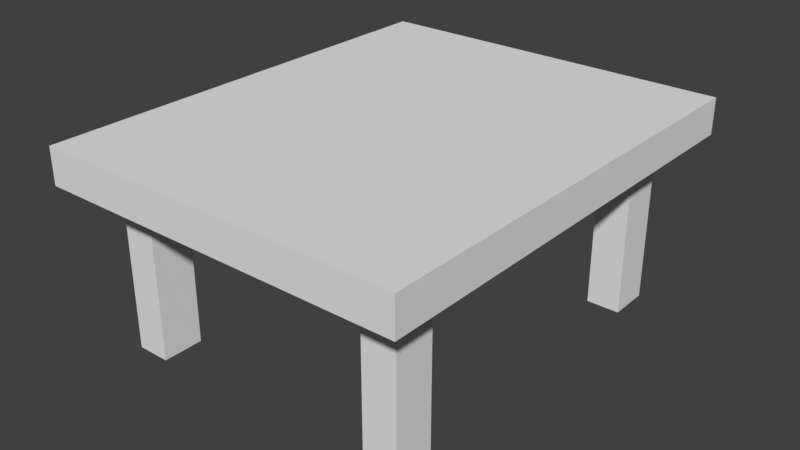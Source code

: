 # Source: Table.blend  (saved by Blender 2.79.0; exported with 4.5.12 LTS)
import bpy
from mathutils import Matrix  # noqa: F401  (used for matrix-valued properties, if any)

bpy.ops.wm.read_factory_settings(use_empty=True)
scene = bpy.context.scene
scene.name = 'Scene'

# ---- collections
col_collection_1 = bpy.data.collections.new('Collection 1'); scene.collection.children.link(col_collection_1)

# ---- world
world_world = bpy.data.worlds.new('World'); scene.world = world_world
world_world.color = (0.05088, 0.05088, 0.05088)
world_world.use_sun_shadow = False
world_world.sun_shadow_jitter_overblur = 0.0
world_world.cycles.sampling_method = 'MANUAL'

# ---- meshes
me_cube_001 = bpy.data.meshes.new('Cube.001')
me_cube_001.from_pydata([(-1.0, -1.0, -1.0), (-1.0, -1.0, 1.0), (-1.0, 1.0, -1.0), (-1.0, 1.0, 1.0), (1.0, -1.0, -1.0), (1.0, -1.0, 1.0), (1.0, 1.0, -1.0), (1.0, 1.0, 1.0), (-1.0, 0.8182, -1.0), (-1.0, 0.6364, -1.0), (-1.0, 0.4545, -1.0), (-1.0, 0.2727, -1.0), (-1.0, 0.09091, -1.0), (-1.0, -0.09091, -1.0), (-1.0, -0.2727, -1.0), (-1.0, -0.4545, -1.0), (-1.0, -0.6364, -1.0), (-1.0, -0.8182, -1.0), (-1.0, -0.8182, 1.0), (-1.0, -0.6364, 1.0), (-1.0, -0.4545, 1.0), (-1.0, -0.2727, 1.0), (-1.0, -0.09091, 1.0), (-1.0, 0.09091, 1.0), (-1.0, 0.2727, 1.0), (-1.0, 0.4545, 1.0), (-1.0, 0.6364, 1.0), (-1.0, 0.8182, 1.0), (1.0, -0.8182, -1.0), (1.0, -0.6364, -1.0), (1.0, -0.4545, -1.0), (1.0, -0.2727, -1.0), (1.0, -0.09091, -1.0), (1.0, 0.09091, -1.0), (1.0, 0.2727, -1.0), (1.0, 0.4545, -1.0), (1.0, 0.6364, -1.0), (1.0, 0.8182, -1.0), (1.0, 0.8182, 1.0), (1.0, 0.6364, 1.0), (1.0, 0.4545, 1.0), (1.0, 0.2727, 1.0), (1.0, 0.09091, 1.0), (1.0, -0.09091, 1.0), (1.0, -0.2727, 1.0), (1.0, -0.4545, 1.0), (1.0, -0.6364, 1.0), (1.0, -0.8182, 1.0), (0.8182, 1.0, -1.0), (0.6364, 1.0, -1.0), (0.4545, 1.0, -1.0), (0.2727, 1.0, -1.0), (0.09091, 1.0, -1.0), (-0.09091, 1.0, -1.0), (-0.2727, 1.0, -1.0), (-0.4545, 1.0, -1.0), (-0.6364, 1.0, -1.0), (-0.8182, 1.0, -1.0), (-0.8182, 1.0, 1.0), (-0.6364, 1.0, 1.0), (-0.4545, 1.0, 1.0), (-0.2727, 1.0, 1.0), (-0.09091, 1.0, 1.0), (0.09091, 1.0, 1.0), (0.2727, 1.0, 1.0), (0.4545, 1.0, 1.0), (0.6364, 1.0, 1.0), (0.8182, 1.0, 1.0), (-0.8182, -1.0, -1.0), (-0.6364, -1.0, -1.0), (-0.4545, -1.0, -1.0), (-0.2727, -1.0, -1.0), (-0.09091, -1.0, -1.0), (0.09091, -1.0, -1.0), (0.2727, -1.0, -1.0), (0.4545, -1.0, -1.0), (0.6364, -1.0, -1.0), (0.8182, -1.0, -1.0), (0.8182, -1.0, 1.0), (0.6364, -1.0, 1.0), (0.4545, -1.0, 1.0), (0.2727, -1.0, 1.0), (0.09091, -1.0, 1.0), (-0.09091, -1.0, 1.0), (-0.2727, -1.0, 1.0), (-0.4545, -1.0, 1.0), (-0.6364, -1.0, 1.0), (-0.8182, -1.0, 1.0), (-0.8182, 0.8182, 1.0), (-0.6364, 0.8182, 1.0), (-0.4545, 0.8182, 1.0), (-0.2727, 0.8182, 1.0), (-0.09091, 0.8182, 1.0), (0.09091, 0.8182, 1.0), (0.2727, 0.8182, 1.0), (0.4545, 0.8182, 1.0), (0.6364, 0.8182, 1.0), (0.8182, 0.8182, 1.0), (-0.8182, 0.6364, 1.0), (-0.6364, 0.6364, 1.0), (-0.4545, 0.6364, 1.0), (-0.2727, 0.6364, 1.0), (-0.09091, 0.6364, 1.0), (0.09091, 0.6364, 1.0), (0.2727, 0.6364, 1.0), (0.4545, 0.6364, 1.0), (0.6364, 0.6364, 1.0), (0.8182, 0.6364, 1.0), (-0.8182, 0.4545, 1.0), (-0.6364, 0.4545, 1.0), (-0.4545, 0.4545, 1.0), (-0.2727, 0.4545, 1.0), (-0.09091, 0.4545, 1.0), (0.09091, 0.4545, 1.0), (0.2727, 0.4545, 1.0), (0.4545, 0.4545, 1.0), (0.6364, 0.4545, 1.0), (0.8182, 0.4545, 1.0), (-0.8182, 0.2727, 1.0), (-0.6364, 0.2727, 1.0), (-0.4545, 0.2727, 1.0), (-0.2727, 0.2727, 1.0), (-0.09091, 0.2727, 1.0), (0.09091, 0.2727, 1.0), (0.2727, 0.2727, 1.0), (0.4545, 0.2727, 1.0), (0.6364, 0.2727, 1.0), (0.8182, 0.2727, 1.0), (-0.8182, 0.09091, 1.0), (-0.6364, 0.09091, 1.0), (-0.4545, 0.09091, 1.0), (-0.2727, 0.09091, 1.0), (-0.09091, 0.09091, 1.0), (0.09091, 0.09091, 1.0), (0.2727, 0.09091, 1.0), (0.4545, 0.09091, 1.0), (0.6364, 0.09091, 1.0), (0.8182, 0.09091, 1.0), (-0.8182, -0.09091, 1.0), (-0.6364, -0.09091, 1.0), (-0.4545, -0.09091, 1.0), (-0.2727, -0.09091, 1.0), (-0.09091, -0.09091, 1.0), (0.09091, -0.09091, 1.0), (0.2727, -0.09091, 1.0), (0.4545, -0.09091, 1.0), (0.6364, -0.09091, 1.0), (0.8182, -0.09091, 1.0), (-0.8182, -0.2727, 1.0), (-0.6364, -0.2727, 1.0), (-0.4545, -0.2727, 1.0), (-0.2727, -0.2727, 1.0), (-0.09091, -0.2727, 1.0), (0.09091, -0.2727, 1.0), (0.2727, -0.2727, 1.0), (0.4545, -0.2727, 1.0), (0.6364, -0.2727, 1.0), (0.8182, -0.2727, 1.0), (-0.8182, -0.4545, 1.0), (-0.6364, -0.4545, 1.0), (-0.4545, -0.4545, 1.0), (-0.2727, -0.4545, 1.0), (-0.09091, -0.4545, 1.0), (0.09091, -0.4545, 1.0), (0.2727, -0.4545, 1.0), (0.4545, -0.4545, 1.0), (0.6364, -0.4545, 1.0), (0.8182, -0.4545, 1.0), (-0.8182, -0.6364, 1.0), (-0.6364, -0.6364, 1.0), (-0.4545, -0.6364, 1.0), (-0.2727, -0.6364, 1.0), (-0.09091, -0.6364, 1.0), (0.09091, -0.6364, 1.0), (0.2727, -0.6364, 1.0), (0.4545, -0.6364, 1.0), (0.6364, -0.6364, 1.0), (0.8182, -0.6364, 1.0), (-0.8182, -0.8182, 1.0), (-0.6364, -0.8182, 1.0), (-0.4545, -0.8182, 1.0), (-0.2727, -0.8182, 1.0), (-0.09091, -0.8182, 1.0), (0.09091, -0.8182, 1.0), (0.2727, -0.8182, 1.0), (0.4545, -0.8182, 1.0), (0.6364, -0.8182, 1.0), (0.8182, -0.8182, 1.0), (0.8182, 0.8182, -1.0), (0.6364, 0.8182, -1.0), (0.4545, 0.8182, -1.0), (0.2727, 0.8182, -1.0), (0.09091, 0.8182, -1.0), (-0.09091, 0.8182, -1.0), (-0.2727, 0.8182, -1.0), (-0.4545, 0.8182, -1.0), (-0.6364, 0.8182, -1.0), (-0.8182, 0.8182, -1.0), (0.8182, 0.6364, -1.0), (0.6364, 0.6364, -1.0), (0.4545, 0.6364, -1.0), (0.2727, 0.6364, -1.0), (0.09091, 0.6364, -1.0), (-0.09091, 0.6364, -1.0), (-0.2727, 0.6364, -1.0), (-0.4545, 0.6364, -1.0), (-0.6364, 0.6364, -1.0), (-0.8182, 0.6364, -1.0), (0.8182, 0.4545, -1.0), (0.6364, 0.4545, -1.0), (0.4545, 0.4545, -1.0), (0.2727, 0.4545, -1.0), (0.09091, 0.4545, -1.0), (-0.09091, 0.4545, -1.0), (-0.2727, 0.4545, -1.0), (-0.4545, 0.4545, -1.0), (-0.6364, 0.4545, -1.0), (-0.8182, 0.4545, -1.0), (0.8182, 0.2727, -1.0), (0.6364, 0.2727, -1.0), (0.4545, 0.2727, -1.0), (0.2727, 0.2727, -1.0), (0.09091, 0.2727, -1.0), (-0.09091, 0.2727, -1.0), (-0.2727, 0.2727, -1.0), (-0.4545, 0.2727, -1.0), (-0.6364, 0.2727, -1.0), (-0.8182, 0.2727, -1.0), (0.8182, 0.09091, -1.0), (0.6364, 0.09091, -1.0), (0.4545, 0.09091, -1.0), (0.2727, 0.09091, -1.0), (0.09091, 0.09091, -1.0), (-0.09091, 0.09091, -1.0), (-0.2727, 0.09091, -1.0), (-0.4545, 0.09091, -1.0), (-0.6364, 0.09091, -1.0), (-0.8182, 0.09091, -1.0), (0.8182, -0.09091, -1.0), (0.6364, -0.09091, -1.0), (0.4545, -0.09091, -1.0), (0.2727, -0.09091, -1.0), (0.09091, -0.09091, -1.0), (-0.09091, -0.09091, -1.0), (-0.2727, -0.09091, -1.0), (-0.4545, -0.09091, -1.0), (-0.6364, -0.09091, -1.0), (-0.8182, -0.09091, -1.0), (0.8182, -0.2727, -1.0), (0.6364, -0.2727, -1.0), (0.4545, -0.2727, -1.0), (0.2727, -0.2727, -1.0), (0.09091, -0.2727, -1.0), (-0.09091, -0.2727, -1.0), (-0.2727, -0.2727, -1.0), (-0.4545, -0.2727, -1.0), (-0.6364, -0.2727, -1.0), (-0.8182, -0.2727, -1.0), (0.8182, -0.4545, -1.0), (0.6364, -0.4545, -1.0), (0.4545, -0.4545, -1.0), (0.2727, -0.4545, -1.0), (0.09091, -0.4545, -1.0), (-0.09091, -0.4545, -1.0), (-0.2727, -0.4545, -1.0), (-0.4545, -0.4545, -1.0), (-0.6364, -0.4545, -1.0), (-0.8182, -0.4545, -1.0), (0.8182, -0.6364, -1.0), (0.6364, -0.6364, -1.0), (0.4545, -0.6364, -1.0), (0.2727, -0.6364, -1.0), (0.09091, -0.6364, -1.0), (-0.09091, -0.6364, -1.0), (-0.2727, -0.6364, -1.0), (-0.4545, -0.6364, -1.0), (-0.6364, -0.6364, -1.0), (-0.8182, -0.6364, -1.0), (0.8182, -0.8182, -1.0), (0.6364, -0.8182, -1.0), (0.4545, -0.8182, -1.0), (0.2727, -0.8182, -1.0), (0.09091, -0.8182, -1.0), (-0.09091, -0.8182, -1.0), (-0.2727, -0.8182, -1.0), (-0.4545, -0.8182, -1.0), (-0.6364, -0.8182, -1.0), (-0.8182, -0.8182, -1.0), (0.8182, 0.8182, -10.19), (0.6364, 0.8182, -10.19), (-0.6364, 0.8182, -10.19), (-0.8182, 0.8182, -10.19), (0.8182, 0.6364, -10.19), (0.6364, 0.6364, -10.19), (-0.6364, 0.6364, -10.19), (-0.8182, 0.6364, -10.19), (0.8182, -0.6364, -10.19), (0.6364, -0.6364, -10.19), (-0.6364, -0.6364, -10.19), (-0.8182, -0.6364, -10.19), (0.8182, -0.8182, -10.19), (0.6364, -0.8182, -10.19), (-0.6364, -0.8182, -10.19), (-0.8182, -0.8182, -10.19)], [], [(8, 27, 3, 2), (48, 67, 7, 6), (28, 47, 5, 4), (68, 87, 1, 0), (278, 28, 4, 77), (178, 18, 1, 87), (58, 3, 27, 88), (88, 27, 26, 98), (98, 26, 25, 108), (108, 25, 24, 118), (118, 24, 23, 128), (128, 23, 22, 138), (138, 22, 21, 148), (148, 21, 20, 158), (158, 20, 19, 168), (168, 19, 18, 178), (48, 6, 37, 188), (188, 37, 36, 198), (198, 36, 35, 208), (208, 35, 34, 218), (218, 34, 33, 228), (228, 33, 32, 238), (238, 32, 31, 248), (248, 31, 30, 258), (258, 30, 29, 268), (268, 29, 28, 278), (6, 7, 38, 37), (37, 38, 39, 36), (36, 39, 40, 35), (35, 40, 41, 34), (34, 41, 42, 33), (33, 42, 43, 32), (32, 43, 44, 31), (31, 44, 45, 30), (30, 45, 46, 29), (29, 46, 47, 28), (0, 1, 18, 17), (17, 18, 19, 16), (16, 19, 20, 15), (15, 20, 21, 14), (14, 21, 22, 13), (13, 22, 23, 12), (12, 23, 24, 11), (11, 24, 25, 10), (10, 25, 26, 9), (9, 26, 27, 8), (16, 277, 287, 17), (197, 196, 290, 291), (276, 275, 285, 286), (275, 274, 284, 285), (274, 273, 283, 284), (273, 272, 282, 283), (272, 271, 281, 282), (271, 270, 280, 281), (270, 269, 279, 280), (189, 188, 288, 289), (15, 267, 277, 16), (267, 266, 276, 277), (266, 265, 275, 276), (265, 264, 274, 275), (264, 263, 273, 274), (263, 262, 272, 273), (262, 261, 271, 272), (261, 260, 270, 271), (260, 259, 269, 270), (259, 258, 268, 269), (14, 257, 267, 15), (257, 256, 266, 267), (256, 255, 265, 266), (255, 254, 264, 265), (254, 253, 263, 264), (253, 252, 262, 263), (252, 251, 261, 262), (251, 250, 260, 261), (250, 249, 259, 260), (249, 248, 258, 259), (13, 247, 257, 14), (247, 246, 256, 257), (246, 245, 255, 256), (245, 244, 254, 255), (244, 243, 253, 254), (243, 242, 252, 253), (242, 241, 251, 252), (241, 240, 250, 251), (240, 239, 249, 250), (239, 238, 248, 249), (12, 237, 247, 13), (237, 236, 246, 247), (236, 235, 245, 246), (235, 234, 244, 245), (234, 233, 243, 244), (233, 232, 242, 243), (232, 231, 241, 242), (231, 230, 240, 241), (230, 229, 239, 240), (229, 228, 238, 239), (11, 227, 237, 12), (227, 226, 236, 237), (226, 225, 235, 236), (225, 224, 234, 235), (224, 223, 233, 234), (223, 222, 232, 233), (222, 221, 231, 232), (221, 220, 230, 231), (220, 219, 229, 230), (219, 218, 228, 229), (10, 217, 227, 11), (217, 216, 226, 227), (216, 215, 225, 226), (215, 214, 224, 225), (214, 213, 223, 224), (213, 212, 222, 223), (212, 211, 221, 222), (211, 210, 220, 221), (210, 209, 219, 220), (209, 208, 218, 219), (9, 207, 217, 10), (207, 206, 216, 217), (206, 205, 215, 216), (205, 204, 214, 215), (204, 203, 213, 214), (203, 202, 212, 213), (202, 201, 211, 212), (201, 200, 210, 211), (200, 199, 209, 210), (199, 198, 208, 209), (8, 197, 207, 9), (277, 276, 298, 299), (196, 195, 205, 206), (195, 194, 204, 205), (194, 193, 203, 204), (193, 192, 202, 203), (192, 191, 201, 202), (191, 190, 200, 201), (190, 189, 199, 200), (269, 268, 296, 297), (2, 57, 197, 8), (57, 56, 196, 197), (56, 55, 195, 196), (55, 54, 194, 195), (54, 53, 193, 194), (53, 52, 192, 193), (52, 51, 191, 192), (51, 50, 190, 191), (50, 49, 189, 190), (49, 48, 188, 189), (46, 177, 187, 47), (177, 176, 186, 187), (176, 175, 185, 186), (175, 174, 184, 185), (174, 173, 183, 184), (173, 172, 182, 183), (172, 171, 181, 182), (171, 170, 180, 181), (170, 169, 179, 180), (169, 168, 178, 179), (45, 167, 177, 46), (167, 166, 176, 177), (166, 165, 175, 176), (165, 164, 174, 175), (164, 163, 173, 174), (163, 162, 172, 173), (162, 161, 171, 172), (161, 160, 170, 171), (160, 159, 169, 170), (159, 158, 168, 169), (44, 157, 167, 45), (157, 156, 166, 167), (156, 155, 165, 166), (155, 154, 164, 165), (154, 153, 163, 164), (153, 152, 162, 163), (152, 151, 161, 162), (151, 150, 160, 161), (150, 149, 159, 160), (149, 148, 158, 159), (43, 147, 157, 44), (147, 146, 156, 157), (146, 145, 155, 156), (145, 144, 154, 155), (144, 143, 153, 154), (143, 142, 152, 153), (142, 141, 151, 152), (141, 140, 150, 151), (140, 139, 149, 150), (139, 138, 148, 149), (42, 137, 147, 43), (137, 136, 146, 147), (136, 135, 145, 146), (135, 134, 144, 145), (134, 133, 143, 144), (133, 132, 142, 143), (132, 131, 141, 142), (131, 130, 140, 141), (130, 129, 139, 140), (129, 128, 138, 139), (41, 127, 137, 42), (127, 126, 136, 137), (126, 125, 135, 136), (125, 124, 134, 135), (124, 123, 133, 134), (123, 122, 132, 133), (122, 121, 131, 132), (121, 120, 130, 131), (120, 119, 129, 130), (119, 118, 128, 129), (40, 117, 127, 41), (117, 116, 126, 127), (116, 115, 125, 126), (115, 114, 124, 125), (114, 113, 123, 124), (113, 112, 122, 123), (112, 111, 121, 122), (111, 110, 120, 121), (110, 109, 119, 120), (109, 108, 118, 119), (39, 107, 117, 40), (107, 106, 116, 117), (106, 105, 115, 116), (105, 104, 114, 115), (104, 103, 113, 114), (103, 102, 112, 113), (102, 101, 111, 112), (101, 100, 110, 111), (100, 99, 109, 110), (99, 98, 108, 109), (38, 97, 107, 39), (97, 96, 106, 107), (96, 95, 105, 106), (95, 94, 104, 105), (94, 93, 103, 104), (93, 92, 102, 103), (92, 91, 101, 102), (91, 90, 100, 101), (90, 89, 99, 100), (89, 88, 98, 99), (7, 67, 97, 38), (67, 66, 96, 97), (66, 65, 95, 96), (65, 64, 94, 95), (64, 63, 93, 94), (63, 62, 92, 93), (62, 61, 91, 92), (61, 60, 90, 91), (60, 59, 89, 90), (59, 58, 88, 89), (47, 187, 78, 5), (187, 186, 79, 78), (186, 185, 80, 79), (185, 184, 81, 80), (184, 183, 82, 81), (183, 182, 83, 82), (182, 181, 84, 83), (181, 180, 85, 84), (180, 179, 86, 85), (179, 178, 87, 86), (17, 287, 68, 0), (287, 286, 69, 68), (286, 285, 70, 69), (285, 284, 71, 70), (284, 283, 72, 71), (283, 282, 73, 72), (282, 281, 74, 73), (281, 280, 75, 74), (280, 279, 76, 75), (279, 278, 77, 76), (4, 5, 78, 77), (77, 78, 79, 76), (76, 79, 80, 75), (75, 80, 81, 74), (74, 81, 82, 73), (73, 82, 83, 72), (72, 83, 84, 71), (71, 84, 85, 70), (70, 85, 86, 69), (69, 86, 87, 68), (2, 3, 58, 57), (57, 58, 59, 56), (56, 59, 60, 55), (55, 60, 61, 54), (54, 61, 62, 53), (53, 62, 63, 52), (52, 63, 64, 51), (51, 64, 65, 50), (50, 65, 66, 49), (49, 66, 67, 48), (299, 298, 302, 303), (297, 296, 300, 301), (291, 290, 294, 295), (289, 288, 292, 293), (278, 279, 301, 300), (207, 197, 291, 295), (286, 287, 303, 302), (199, 189, 289, 293), (196, 206, 294, 290), (198, 199, 293, 292), (287, 277, 299, 303), (188, 198, 292, 288), (206, 207, 295, 294), (279, 269, 297, 301), (276, 286, 302, 298), (268, 278, 300, 296)])
me_cube_001.use_remesh_preserve_volume = False
me_cube_001.use_remesh_preserve_attributes = False
me_cube_001.use_mirror_vertex_groups = False
me_cube_001.update()

# ---- objects
ob_cube = bpy.data.objects.new('Cube', me_cube_001)

# ---- transforms, parenting, visibility, modifiers, constraints
ob_cube.location = (0.0, 0.0, 2.178)
ob_cube.scale = (2.57, 3.154, 0.252)
ob_cube.lineart.crease_threshold = 0.0

# ---- collection membership
col_collection_1.objects.link(ob_cube)

# ---- scene / render settings (as saved in the file)
scene.frame_start = 1; scene.frame_end = 250; scene.frame_set(1)
scene.render.engine = 'BLENDER_EEVEE_NEXT'
scene.render.resolution_percentage = 50
scene.render.dither_intensity = 0.0
scene.cycles.use_denoising = False
scene.cycles.samples = 128
scene.cycles.sampling_pattern = 'TABULATED_SOBOL'
scene.cycles.use_adaptive_sampling = False
scene.cycles.use_light_tree = False
scene.cycles.blur_glossy = 0.0
scene.cycles.sample_clamp_indirect = 0.0
scene.view_settings.view_transform = 'Standard'
bpy.context.view_layer.update()

# ---- added for rendering (the .blend has no active camera and no usable light): camera, sun
cam_auto = bpy.data.cameras.new('AutoCamera')
cam_auto.lens = 50.0
cam_auto.sensor_width = 36.0
cam_auto.clip_end = 1000.0
ob_auto_camera = bpy.data.objects.new('AutoCamera', cam_auto)
scene.collection.objects.link(ob_auto_camera)
ob_auto_camera.location = (7.96879, -9.56255, 7.39387)
ob_auto_camera.rotation_euler = (1.09748, -7.21219e-08, 0.694738)
scene.camera = ob_auto_camera
light_auto_sun = bpy.data.lights.new('AutoSun', 'SUN')
light_auto_sun.energy = 3.0
light_auto_sun.angle = 0.0523599
ob_auto_sun = bpy.data.objects.new('AutoSun', light_auto_sun)
scene.collection.objects.link(ob_auto_sun)
ob_auto_sun.rotation_euler = (0.872665, 0.174533, 0.523599)
bpy.context.view_layer.update()

